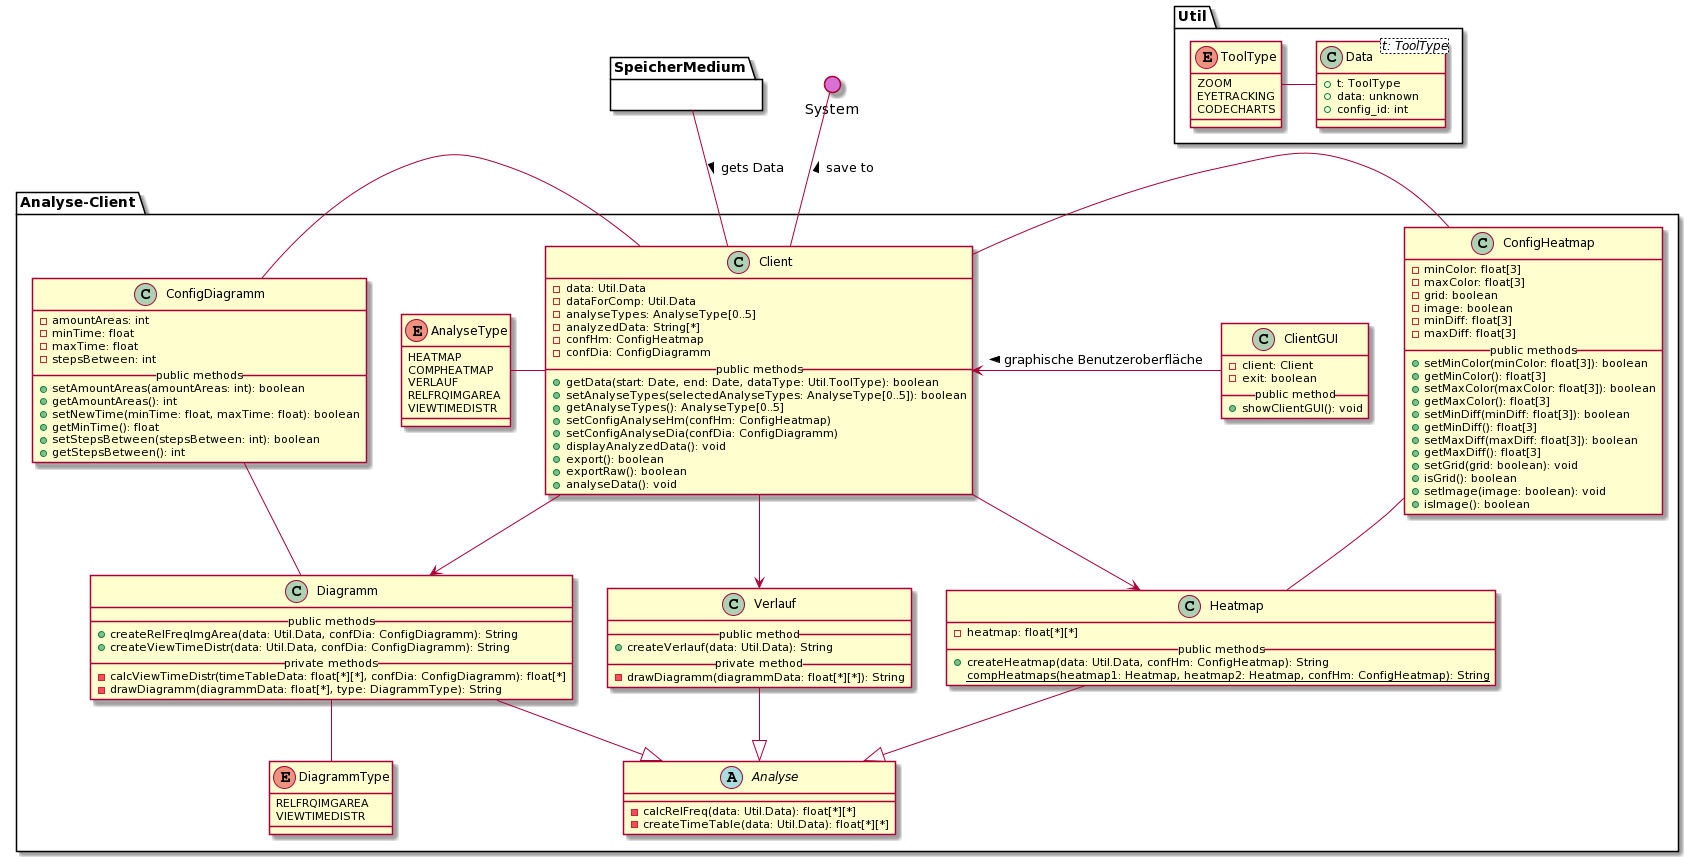

The diagram above was rendered by PlantUML. Its source (embedded in the PNG):
@startuml
' === ANALYSE CLIENT ===
package Analyse-Client{

    ' Client
    class Client {
        - data: Util.Data
        - dataForComp: Util.Data
        - analyseTypes: AnalyseType[0..5]
        - analyzedData: String[*]
        - confHm: ConfigHeatmap
        - confDia: ConfigDiagramm
        __public methods__
        + getData(start: Date, end: Date, dataType: Util.ToolType): boolean
        + setAnalyseTypes(selectedAnalyseTypes: AnalyseType[0..5]): boolean
        + getAnalyseTypes(): AnalyseType[0..5]
        + setConfigAnalyseHm(confHm: ConfigHeatmap)
        + setConfigAnalyseDia(confDia: ConfigDiagramm)
        + displayAnalyzedData(): void
        + export(): boolean
        + exportRaw(): boolean
        + analyseData(): void
    }

    ' Analyse
    abstract Analyse {
        - calcRelFreq(data: Util.Data): float[*][*]
        - createTimeTable(data: Util.Data): float[*][*]
    }

    ' Heatmap
    class Heatmap {
        - heatmap: float[*][*]
        __public methods__
        + createHeatmap(data: Util.Data, confHm: ConfigHeatmap): String
        {static} compHeatmaps(heatmap1: Heatmap, heatmap2: Heatmap, confHm: ConfigHeatmap): String
    }

    ' Verlauf
    class Verlauf {
        __public method__
        + createVerlauf(data: Util.Data): String
        __private method__
        - drawDiagramm(diagrammData: float[*][*]): String
    }

    ' Diagramm
    class Diagramm {
        __public methods__
        + createRelFreqImgArea(data: Util.Data, confDia: ConfigDiagramm): String
        + createViewTimeDistr(data: Util.Data, confDia: ConfigDiagramm): String
        __private methods__
        - calcViewTimeDistr(timeTableData: float[*][*], confDia: ConfigDiagramm): float[*]
        - drawDiagramm(diagrammData: float[*], type: DiagrammType): String
    }

    ' ConfigDiagramm
    class ConfigDiagramm {
        - amountAreas: int
        - minTime: float
        - maxTime: float
        - stepsBetween: int
        __public methods__
        + setAmountAreas(amountAreas: int): boolean
        + getAmountAreas(): int
        + setNewTime(minTime: float, maxTime: float): boolean
        + getMinTime(): float
        + setStepsBetween(stepsBetween: int): boolean
        + getStepsBetween(): int
    }

    ' ConfigHeatmap
    class ConfigHeatmap {
        - minColor: float[3]
        - maxColor: float[3]
        - grid: boolean
        - image: boolean
        - minDiff: float[3]
        - maxDiff: float[3]
        __public methods__
        + setMinColor(minColor: float[3]): boolean
        + getMinColor(): float[3]
        + setMaxColor(maxColor: float[3]): boolean
        + getMaxColor(): float[3]
        + setMinDiff(minDiff: float[3]): boolean
        + getMinDiff(): float[3]
        + setMaxDiff(maxDiff: float[3]): boolean
        + getMaxDiff(): float[3]
        + setGrid(grid: boolean): void
        + isGrid(): boolean
        + setImage(image: boolean): void
        + isImage(): boolean
    }

    ' DiagrammType
    enum DiagrammType {
        RELFRQIMGAREA
        VIEWTIMEDISTR 
    }

    ' Type
    enum AnalyseType {
        HEATMAP
        COMPHEATMAP
        VERLAUF
        RELFRQIMGAREA
        VIEWTIMEDISTR
    }

    ' ClientGUI
    class ClientGUI {
        - client: Client
        - exit: boolean
        __public method__
        + showClientGUI(): void
    }

    ' Vererbung
    Analyse <|-u- Heatmap
    Analyse <|-u- Verlauf
    Analyse <|-u- Diagramm

    ' Interaktionen
    Client -d-> Heatmap
    Client -d-> Verlauf
    Client -d-> Diagramm
    Client -l- AnalyseType
    Client <-r- ClientGUI : < graphische Benutzeroberfläche
    Diagramm -- DiagrammType
    ConfigDiagramm -- Diagramm
    ConfigDiagramm -r- Client
    ConfigHeatmap -- Heatmap
    ConfigHeatmap -l- Client

}

' Blackbox
package SpeicherMedium {}

package Util {

    ' Typen der erhobenen Daten
    enum ToolType {
        ZOOM
        EYETRACKING
        CODECHARTS
    }

    ' Daten
    class Data<t: ToolType> {
        + t: ToolType
        + data: unknown
        + config_id: int
    }

    ' Interaktionen
    Data -l- ToolType
}

() System #DA70D5

' Interaktionen
Client -u- System: > save to
Client -u- SpeicherMedium : < gets Data
@enduml